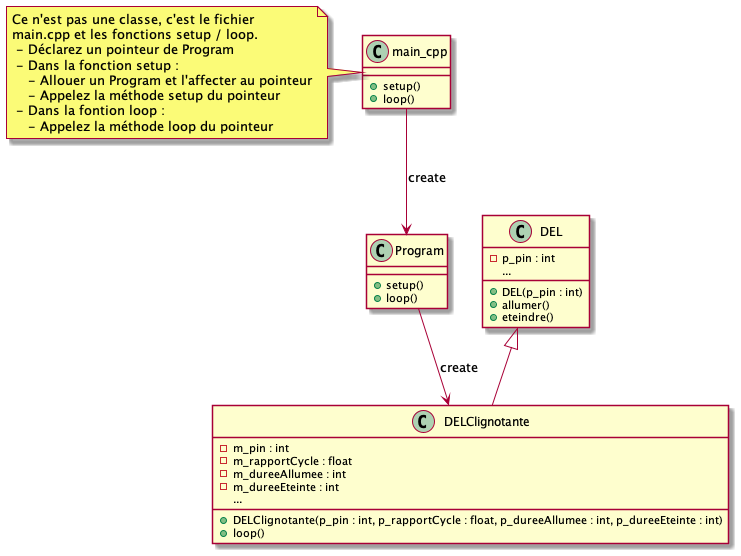

The diagram above was rendered by PlantUML. Its source (embedded in the PNG):
@startuml DELClignotante_diagclasses

class "main_cpp" {
    + setup()
    + loop()
}

note left of main_cpp 
    Ce n'est pas une classe, c'est le fichier
    main.cpp et les fonctions setup / loop.
     - Déclarez un pointeur de Program
     - Dans la fonction setup : 
        - Allouer un Program et l'affecter au pointeur
        - Appelez la méthode setup du pointeur
     - Dans la fontion loop :
        - Appelez la méthode loop du pointeur
end note

class Program {
    + setup()
    + loop()
}

class DEL {
    - p_pin : int
    ...
    + DEL(p_pin : int)
    + allumer()
    + eteindre()
}

class DELClignotante {
    - m_pin : int
    - m_rapportCycle : float
    - m_dureeAllumee : int
    - m_dureeEteinte : int
    ...
    + DELClignotante(p_pin : int, p_rapportCycle : float, p_dureeAllumee : int, p_dureeEteinte : int)
    + loop()
}

main_cpp --> Program : create
Program --> DELClignotante : create

DEL <|-- DELClignotante

@enduml